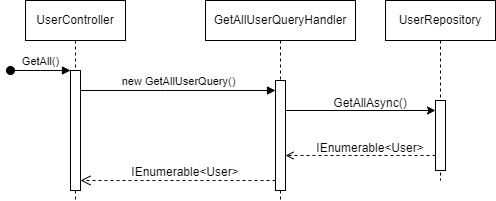

The diagram above was exported from draw.io. Its source (the exported page's mxGraphModel, read from the mxfile embedded in the PNG):
<mxGraphModel dx="838" dy="413" grid="1" gridSize="10" guides="1" tooltips="1" connect="1" arrows="1" fold="1" page="1" pageScale="1" pageWidth="850" pageHeight="1100" math="0" shadow="0">
  <root>
    <mxCell id="0" />
    <mxCell id="1" parent="0" />
    <mxCell id="aM9ryv3xv72pqoxQDRHE-1" value="UserController" style="shape=umlLifeline;perimeter=lifelinePerimeter;whiteSpace=wrap;html=1;container=0;dropTarget=0;collapsible=0;recursiveResize=0;outlineConnect=0;portConstraint=eastwest;newEdgeStyle={&quot;edgeStyle&quot;:&quot;elbowEdgeStyle&quot;,&quot;elbow&quot;:&quot;vertical&quot;,&quot;curved&quot;:0,&quot;rounded&quot;:0};" parent="1" vertex="1">
      <mxGeometry x="40" y="40" width="100" height="200" as="geometry" />
    </mxCell>
    <mxCell id="aM9ryv3xv72pqoxQDRHE-2" value="" style="html=1;points=[];perimeter=orthogonalPerimeter;outlineConnect=0;targetShapes=umlLifeline;portConstraint=eastwest;newEdgeStyle={&quot;edgeStyle&quot;:&quot;elbowEdgeStyle&quot;,&quot;elbow&quot;:&quot;vertical&quot;,&quot;curved&quot;:0,&quot;rounded&quot;:0};" parent="aM9ryv3xv72pqoxQDRHE-1" vertex="1">
      <mxGeometry x="45" y="70" width="10" height="120" as="geometry" />
    </mxCell>
    <mxCell id="aM9ryv3xv72pqoxQDRHE-3" value="GetAll()" style="html=1;verticalAlign=bottom;startArrow=oval;endArrow=block;startSize=8;edgeStyle=elbowEdgeStyle;elbow=vertical;curved=0;rounded=0;" parent="aM9ryv3xv72pqoxQDRHE-1" target="aM9ryv3xv72pqoxQDRHE-2" edge="1">
      <mxGeometry relative="1" as="geometry">
        <mxPoint x="-15" y="70" as="sourcePoint" />
      </mxGeometry>
    </mxCell>
    <mxCell id="aM9ryv3xv72pqoxQDRHE-5" value="GetAllUserQueryHandler" style="shape=umlLifeline;perimeter=lifelinePerimeter;whiteSpace=wrap;html=1;container=0;dropTarget=0;collapsible=0;recursiveResize=0;outlineConnect=0;portConstraint=eastwest;newEdgeStyle={&quot;edgeStyle&quot;:&quot;elbowEdgeStyle&quot;,&quot;elbow&quot;:&quot;vertical&quot;,&quot;curved&quot;:0,&quot;rounded&quot;:0};" parent="1" vertex="1">
      <mxGeometry x="220" y="40" width="150" height="200" as="geometry" />
    </mxCell>
    <mxCell id="aM9ryv3xv72pqoxQDRHE-6" value="" style="html=1;points=[];perimeter=orthogonalPerimeter;outlineConnect=0;targetShapes=umlLifeline;portConstraint=eastwest;newEdgeStyle={&quot;edgeStyle&quot;:&quot;elbowEdgeStyle&quot;,&quot;elbow&quot;:&quot;vertical&quot;,&quot;curved&quot;:0,&quot;rounded&quot;:0};" parent="aM9ryv3xv72pqoxQDRHE-5" vertex="1">
      <mxGeometry x="70" y="80" width="10" height="110" as="geometry" />
    </mxCell>
    <mxCell id="aM9ryv3xv72pqoxQDRHE-7" value="new GetAllUserQuery()" style="html=1;verticalAlign=bottom;endArrow=block;edgeStyle=elbowEdgeStyle;elbow=vertical;curved=0;rounded=0;" parent="1" edge="1">
      <mxGeometry relative="1" as="geometry">
        <mxPoint x="95" y="130" as="sourcePoint" />
        <Array as="points">
          <mxPoint x="180" y="130" />
        </Array>
        <mxPoint x="290" y="130" as="targetPoint" />
      </mxGeometry>
    </mxCell>
    <mxCell id="aM9ryv3xv72pqoxQDRHE-8" value="" style="html=1;verticalAlign=bottom;endArrow=open;dashed=1;endSize=8;edgeStyle=elbowEdgeStyle;elbow=vertical;curved=0;rounded=0;" parent="1" edge="1">
      <mxGeometry x="0.0051" relative="1" as="geometry">
        <mxPoint x="95" y="220" as="targetPoint" />
        <Array as="points">
          <mxPoint x="190" y="220" />
        </Array>
        <mxPoint x="290" y="220" as="sourcePoint" />
        <mxPoint as="offset" />
      </mxGeometry>
    </mxCell>
    <mxCell id="Cl0ywZPK1rTYaNKsIJ1e-2" value="UserRepository" style="shape=umlLifeline;perimeter=lifelinePerimeter;whiteSpace=wrap;html=1;container=0;dropTarget=0;collapsible=0;recursiveResize=0;outlineConnect=0;portConstraint=eastwest;newEdgeStyle={&quot;edgeStyle&quot;:&quot;elbowEdgeStyle&quot;,&quot;elbow&quot;:&quot;vertical&quot;,&quot;curved&quot;:0,&quot;rounded&quot;:0};" vertex="1" parent="1">
      <mxGeometry x="400" y="40" width="110" height="180" as="geometry" />
    </mxCell>
    <mxCell id="Cl0ywZPK1rTYaNKsIJ1e-3" value="" style="html=1;points=[];perimeter=orthogonalPerimeter;outlineConnect=0;targetShapes=umlLifeline;portConstraint=eastwest;newEdgeStyle={&quot;edgeStyle&quot;:&quot;elbowEdgeStyle&quot;,&quot;elbow&quot;:&quot;vertical&quot;,&quot;curved&quot;:0,&quot;rounded&quot;:0};" vertex="1" parent="Cl0ywZPK1rTYaNKsIJ1e-2">
      <mxGeometry x="50" y="100" width="10" height="70" as="geometry" />
    </mxCell>
    <mxCell id="Cl0ywZPK1rTYaNKsIJ1e-4" value="" style="endArrow=classic;html=1;rounded=0;" edge="1" parent="1">
      <mxGeometry width="50" height="50" relative="1" as="geometry">
        <mxPoint x="300" y="150" as="sourcePoint" />
        <mxPoint x="450" y="150" as="targetPoint" />
      </mxGeometry>
    </mxCell>
    <mxCell id="Cl0ywZPK1rTYaNKsIJ1e-5" value="GetAllAsync()" style="text;html=1;strokeColor=none;fillColor=none;align=center;verticalAlign=middle;whiteSpace=wrap;rounded=0;" vertex="1" parent="1">
      <mxGeometry x="340" y="128" width="90" height="30" as="geometry" />
    </mxCell>
    <mxCell id="Cl0ywZPK1rTYaNKsIJ1e-6" value="" style="endArrow=open;html=1;rounded=0;dashed=1;endFill=0;" edge="1" parent="1">
      <mxGeometry width="50" height="50" relative="1" as="geometry">
        <mxPoint x="450" y="195" as="sourcePoint" />
        <mxPoint x="300" y="195" as="targetPoint" />
      </mxGeometry>
    </mxCell>
    <mxCell id="Cl0ywZPK1rTYaNKsIJ1e-7" value="IEnumerable&amp;lt;User&amp;gt;" style="text;html=1;strokeColor=none;fillColor=none;align=center;verticalAlign=middle;whiteSpace=wrap;rounded=0;" vertex="1" parent="1">
      <mxGeometry x="355" y="173" width="60" height="30" as="geometry" />
    </mxCell>
    <mxCell id="Cl0ywZPK1rTYaNKsIJ1e-11" value="IEnumerable&amp;lt;User&amp;gt;" style="text;html=1;strokeColor=none;fillColor=none;align=center;verticalAlign=middle;whiteSpace=wrap;rounded=0;" vertex="1" parent="1">
      <mxGeometry x="170" y="197" width="60" height="30" as="geometry" />
    </mxCell>
  </root>
</mxGraphModel>